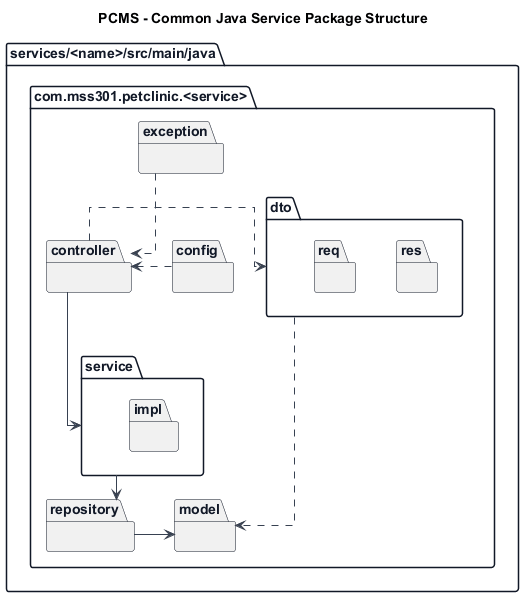

The diagram above was rendered by PlantUML. Its source (embedded in the PNG):
@startuml
title PCMS - Common Java Service Package Structure

top to bottom direction

skinparam shadowing false
skinparam packageStyle folder
skinparam defaultFontName Arial
skinparam defaultTextAlignment center
skinparam linetype ortho
skinparam nodesep 40
skinparam ranksep 45
skinparam ArrowColor #374151
skinparam ArrowThickness 1
skinparam PackageBorderColor #111827
skinparam PackageFontColor #111827
skinparam BackgroundColor #FFFFFF

package "services/<name>/src/main/java" as SrcRoot #FFFFFF {
  package "com.mss301.petclinic.<service>" as BasePackage #FFFFFF {
    package "config" as Config {
    }

    package "controller" as Controller {
    }

    package "dto" as Dto {
      package "req" as ReqDto {
      }
      package "res" as ResDto {
      }

      ReqDto -[hidden]right-> ResDto
    }

    package "exception" as Exception {
    }

    package "service" as Service {
      package "impl" as ServiceImpl {
      }
    }

    package "repository" as Repository {
    }

    package "model" as Model {
    }

    Config -[hidden]right-> Controller
    Controller -[hidden]right-> Dto
    Dto -[hidden]right-> Exception
    Controller -[hidden]down-> Service
    Service -[hidden]down-> Repository
    Repository -[hidden]right-> Model

    Controller -down-> Service
    Controller ..> Dto
    Service -down-> Repository
    Repository -down-> Model
    Dto ..> Model
    Exception ..> Controller
    Config ..> Controller
  }
}

@enduml